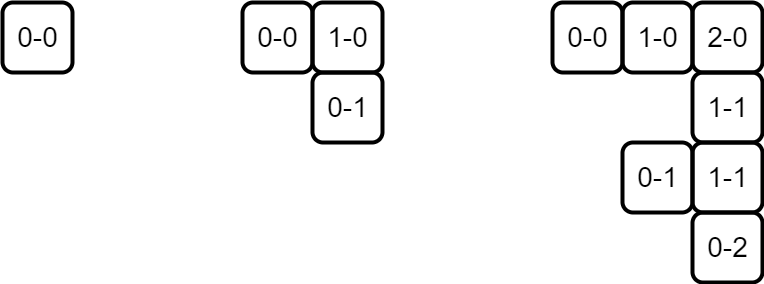

The diagram above was exported from draw.io. Its source (the exported page's mxGraphModel, read from the mxfile embedded in the PNG):
<mxGraphModel dx="884" dy="815" grid="1" gridSize="10" guides="1" tooltips="1" connect="1" arrows="1" fold="1" page="1" pageScale="1" pageWidth="1100" pageHeight="850" math="0" shadow="0">
  <root>
    <mxCell id="0" />
    <mxCell id="1" parent="0" />
    <mxCell id="BAKnigolBVHFeJRypzlQ-11" value="&lt;span style=&quot;font-size: 28px;&quot;&gt;0-0&lt;/span&gt;" style="text;html=1;align=center;verticalAlign=middle;resizable=1;points=[];autosize=1;strokeColor=default;fillColor=none;strokeWidth=4;rounded=1;imageWidth=54;imageHeight=54;" parent="1" vertex="1">
      <mxGeometry x="90" y="40" width="70" height="70" as="geometry" />
    </mxCell>
    <mxCell id="vTWs8kF1Vi6yxWi_SEAO-1" value="&lt;span style=&quot;font-size: 28px;&quot;&gt;0-0&lt;/span&gt;" style="text;html=1;align=center;verticalAlign=middle;resizable=1;points=[];autosize=1;strokeColor=default;fillColor=none;strokeWidth=4;rounded=1;imageWidth=54;imageHeight=54;" parent="1" vertex="1">
      <mxGeometry x="330" y="40" width="70" height="70" as="geometry" />
    </mxCell>
    <mxCell id="vTWs8kF1Vi6yxWi_SEAO-2" value="&lt;span style=&quot;font-size: 28px;&quot;&gt;1-0&lt;/span&gt;" style="text;html=1;align=center;verticalAlign=middle;resizable=1;points=[];autosize=1;strokeColor=default;fillColor=none;strokeWidth=4;rounded=1;imageWidth=54;imageHeight=54;" parent="1" vertex="1">
      <mxGeometry x="400" y="40" width="70" height="70" as="geometry" />
    </mxCell>
    <mxCell id="vTWs8kF1Vi6yxWi_SEAO-3" value="&lt;span style=&quot;font-size: 28px;&quot;&gt;0-1&lt;/span&gt;" style="text;html=1;align=center;verticalAlign=middle;resizable=1;points=[];autosize=1;strokeColor=default;fillColor=none;strokeWidth=4;rounded=1;imageWidth=54;imageHeight=54;" parent="1" vertex="1">
      <mxGeometry x="400" y="110" width="70" height="70" as="geometry" />
    </mxCell>
    <mxCell id="vTWs8kF1Vi6yxWi_SEAO-4" value="&lt;span style=&quot;font-size: 28px;&quot;&gt;2-0&lt;/span&gt;" style="text;html=1;align=center;verticalAlign=middle;resizable=1;points=[];autosize=1;strokeColor=default;fillColor=none;strokeWidth=4;rounded=1;imageWidth=54;imageHeight=54;" parent="1" vertex="1">
      <mxGeometry x="780" y="40" width="70" height="70" as="geometry" />
    </mxCell>
    <mxCell id="vTWs8kF1Vi6yxWi_SEAO-5" value="&lt;span style=&quot;font-size: 28px;&quot;&gt;1-0&lt;/span&gt;" style="text;html=1;align=center;verticalAlign=middle;resizable=1;points=[];autosize=1;strokeColor=default;fillColor=none;strokeWidth=4;rounded=1;imageWidth=54;imageHeight=54;" parent="1" vertex="1">
      <mxGeometry x="710" y="40" width="70" height="70" as="geometry" />
    </mxCell>
    <mxCell id="vTWs8kF1Vi6yxWi_SEAO-6" value="&lt;span style=&quot;font-size: 28px;&quot;&gt;0-1&lt;/span&gt;" style="text;html=1;align=center;verticalAlign=middle;resizable=1;points=[];autosize=1;strokeColor=default;fillColor=none;strokeWidth=4;rounded=1;imageWidth=54;imageHeight=54;" parent="1" vertex="1">
      <mxGeometry x="710" y="180" width="70" height="70" as="geometry" />
    </mxCell>
    <mxCell id="vTWs8kF1Vi6yxWi_SEAO-7" value="&lt;span style=&quot;font-size: 28px;&quot;&gt;1-1&lt;/span&gt;" style="text;html=1;align=center;verticalAlign=middle;resizable=1;points=[];autosize=1;strokeColor=default;fillColor=none;strokeWidth=4;rounded=1;imageWidth=54;imageHeight=54;" parent="1" vertex="1">
      <mxGeometry x="780" y="110" width="70" height="70" as="geometry" />
    </mxCell>
    <mxCell id="vTWs8kF1Vi6yxWi_SEAO-8" value="&lt;span style=&quot;font-size: 28px;&quot;&gt;1-1&lt;/span&gt;" style="text;html=1;align=center;verticalAlign=middle;resizable=1;points=[];autosize=1;strokeColor=default;fillColor=none;strokeWidth=4;rounded=1;imageWidth=54;imageHeight=54;" parent="1" vertex="1">
      <mxGeometry x="780" y="180" width="70" height="70" as="geometry" />
    </mxCell>
    <mxCell id="vTWs8kF1Vi6yxWi_SEAO-9" value="&lt;span style=&quot;font-size: 28px;&quot;&gt;0-2&lt;/span&gt;" style="text;html=1;align=center;verticalAlign=middle;resizable=1;points=[];autosize=1;strokeColor=default;fillColor=none;strokeWidth=4;rounded=1;imageWidth=54;imageHeight=54;" parent="1" vertex="1">
      <mxGeometry x="780" y="250" width="70" height="70" as="geometry" />
    </mxCell>
    <mxCell id="vTWs8kF1Vi6yxWi_SEAO-10" value="&lt;span style=&quot;font-size: 28px;&quot;&gt;0-&lt;/span&gt;&lt;span style=&quot;font-size: 28px; background-color: initial;&quot;&gt;0&lt;/span&gt;" style="text;html=1;align=center;verticalAlign=middle;resizable=1;points=[];autosize=1;strokeColor=default;fillColor=none;strokeWidth=4;rounded=1;imageWidth=54;imageHeight=54;" parent="1" vertex="1">
      <mxGeometry x="640" y="40" width="70" height="70" as="geometry" />
    </mxCell>
  </root>
</mxGraphModel>